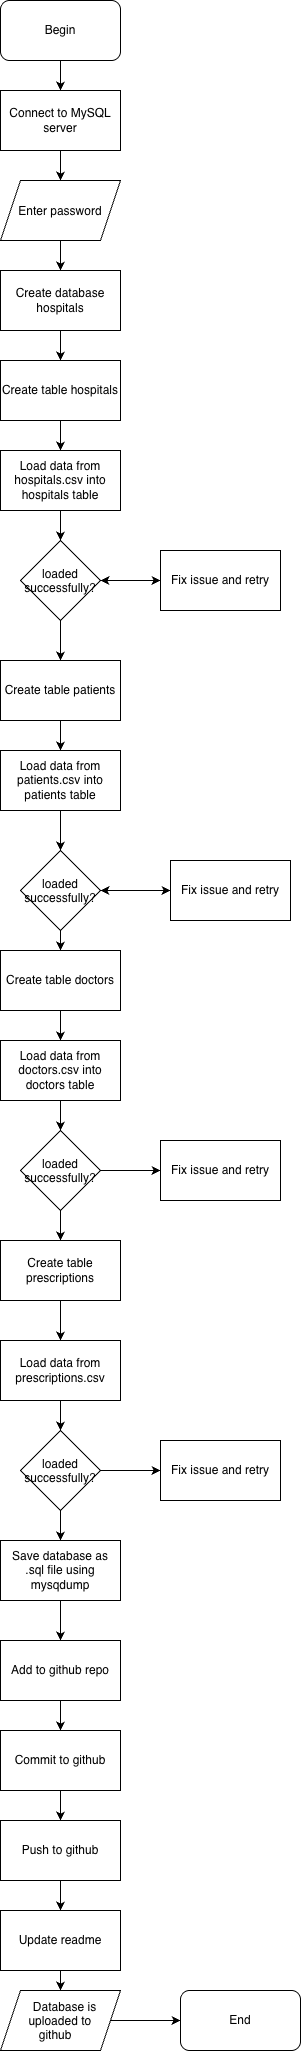

The diagram above was exported from draw.io. Its source (the exported page's mxGraphModel, read from the mxfile embedded in the PNG):
<mxGraphModel dx="694" dy="591" grid="1" gridSize="10" guides="1" tooltips="1" connect="1" arrows="1" fold="1" page="1" pageScale="1" pageWidth="850" pageHeight="1100" math="0" shadow="0">
  <root>
    <mxCell id="0" />
    <mxCell id="1" parent="0" />
    <mxCell id="Ty9WqZzocJa5XNuO0qYh-5" edge="1" parent="1" source="Ty9WqZzocJa5XNuO0qYh-1" style="edgeStyle=orthogonalEdgeStyle;rounded=0;orthogonalLoop=1;jettySize=auto;html=1;" target="Ty9WqZzocJa5XNuO0qYh-4" value="">
      <mxGeometry relative="1" as="geometry" />
    </mxCell>
    <mxCell id="Ty9WqZzocJa5XNuO0qYh-1" parent="1" style="rounded=1;whiteSpace=wrap;html=1;roundedPerimeter=1;" value="Begin" vertex="1">
      <mxGeometry height="60" width="120" x="110" y="80" as="geometry" />
    </mxCell>
    <mxCell id="Ty9WqZzocJa5XNuO0qYh-7" edge="1" parent="1" source="Ty9WqZzocJa5XNuO0qYh-4" style="edgeStyle=orthogonalEdgeStyle;rounded=0;orthogonalLoop=1;jettySize=auto;html=1;" target="Ty9WqZzocJa5XNuO0qYh-6" value="">
      <mxGeometry relative="1" as="geometry" />
    </mxCell>
    <mxCell id="Ty9WqZzocJa5XNuO0qYh-4" parent="1" style="rounded=0;whiteSpace=wrap;html=1;" value="Connect to MySQL server" vertex="1">
      <mxGeometry height="60" width="120" x="110" y="170" as="geometry" />
    </mxCell>
    <mxCell id="Ty9WqZzocJa5XNuO0qYh-11" edge="1" parent="1" source="Ty9WqZzocJa5XNuO0qYh-6" style="edgeStyle=orthogonalEdgeStyle;rounded=0;orthogonalLoop=1;jettySize=auto;html=1;" target="Ty9WqZzocJa5XNuO0qYh-10" value="">
      <mxGeometry relative="1" as="geometry" />
    </mxCell>
    <mxCell id="Ty9WqZzocJa5XNuO0qYh-6" parent="1" style="shape=parallelogram;perimeter=parallelogramPerimeter;whiteSpace=wrap;html=1;shapeInside=1;fixedSize=1;rounded=0;" value="Enter password" vertex="1">
      <mxGeometry height="60" width="120" x="110" y="260" as="geometry" />
    </mxCell>
    <mxCell id="Ty9WqZzocJa5XNuO0qYh-13" edge="1" parent="1" source="Ty9WqZzocJa5XNuO0qYh-10" style="edgeStyle=orthogonalEdgeStyle;rounded=0;orthogonalLoop=1;jettySize=auto;html=1;" target="Ty9WqZzocJa5XNuO0qYh-12" value="">
      <mxGeometry relative="1" as="geometry" />
    </mxCell>
    <mxCell id="Ty9WqZzocJa5XNuO0qYh-10" parent="1" style="rounded=0;whiteSpace=wrap;html=1;" value="Create database hospitals" vertex="1">
      <mxGeometry height="60" width="120" x="110" y="350" as="geometry" />
    </mxCell>
    <mxCell id="Ty9WqZzocJa5XNuO0qYh-15" edge="1" parent="1" source="Ty9WqZzocJa5XNuO0qYh-12" style="edgeStyle=orthogonalEdgeStyle;rounded=0;orthogonalLoop=1;jettySize=auto;html=1;" target="Ty9WqZzocJa5XNuO0qYh-14" value="">
      <mxGeometry relative="1" as="geometry" />
    </mxCell>
    <mxCell id="Ty9WqZzocJa5XNuO0qYh-12" parent="1" style="rounded=0;whiteSpace=wrap;html=1;" value="Create table hospitals" vertex="1">
      <mxGeometry height="60" width="120" x="110" y="440" as="geometry" />
    </mxCell>
    <mxCell id="Ty9WqZzocJa5XNuO0qYh-17" edge="1" parent="1" source="Ty9WqZzocJa5XNuO0qYh-14" style="edgeStyle=orthogonalEdgeStyle;rounded=0;orthogonalLoop=1;jettySize=auto;html=1;" target="Ty9WqZzocJa5XNuO0qYh-16" value="">
      <mxGeometry relative="1" as="geometry" />
    </mxCell>
    <mxCell id="Ty9WqZzocJa5XNuO0qYh-14" parent="1" style="rounded=0;whiteSpace=wrap;html=1;" value="Load data from hospitals.csv into hospitals table" vertex="1">
      <mxGeometry height="60" width="120" x="110" y="530" as="geometry" />
    </mxCell>
    <mxCell id="Ty9WqZzocJa5XNuO0qYh-19" edge="1" parent="1" source="Ty9WqZzocJa5XNuO0qYh-16" style="edgeStyle=orthogonalEdgeStyle;rounded=0;orthogonalLoop=1;jettySize=auto;html=1;" target="Ty9WqZzocJa5XNuO0qYh-18" value="">
      <mxGeometry relative="1" as="geometry" />
    </mxCell>
    <mxCell id="Ty9WqZzocJa5XNuO0qYh-22" edge="1" parent="1" source="Ty9WqZzocJa5XNuO0qYh-16" style="edgeStyle=orthogonalEdgeStyle;rounded=0;orthogonalLoop=1;jettySize=auto;html=1;" target="Ty9WqZzocJa5XNuO0qYh-21" value="">
      <mxGeometry relative="1" as="geometry" />
    </mxCell>
    <mxCell id="Ty9WqZzocJa5XNuO0qYh-16" parent="1" style="rhombus;whiteSpace=wrap;html=1;shapeInside=1;rounded=0;" value="loaded successfully?" vertex="1">
      <mxGeometry height="80" width="80" x="130" y="620" as="geometry" />
    </mxCell>
    <mxCell id="Ty9WqZzocJa5XNuO0qYh-20" edge="1" parent="1" source="Ty9WqZzocJa5XNuO0qYh-18" style="edgeStyle=orthogonalEdgeStyle;rounded=0;orthogonalLoop=1;jettySize=auto;html=1;" target="Ty9WqZzocJa5XNuO0qYh-16" value="">
      <mxGeometry relative="1" as="geometry" />
    </mxCell>
    <mxCell id="Ty9WqZzocJa5XNuO0qYh-18" parent="1" style="whiteSpace=wrap;html=1;rounded=0;" value="Fix issue and retry" vertex="1">
      <mxGeometry height="60" width="120" x="270" y="630" as="geometry" />
    </mxCell>
    <mxCell id="Ty9WqZzocJa5XNuO0qYh-24" edge="1" parent="1" source="Ty9WqZzocJa5XNuO0qYh-21" style="edgeStyle=orthogonalEdgeStyle;rounded=0;orthogonalLoop=1;jettySize=auto;html=1;" target="Ty9WqZzocJa5XNuO0qYh-23" value="">
      <mxGeometry relative="1" as="geometry" />
    </mxCell>
    <mxCell id="Ty9WqZzocJa5XNuO0qYh-21" parent="1" style="whiteSpace=wrap;html=1;rounded=0;" value="Create table patients" vertex="1">
      <mxGeometry height="60" width="120" x="110" y="740" as="geometry" />
    </mxCell>
    <mxCell id="Ty9WqZzocJa5XNuO0qYh-26" edge="1" parent="1" source="Ty9WqZzocJa5XNuO0qYh-23" style="edgeStyle=orthogonalEdgeStyle;rounded=0;orthogonalLoop=1;jettySize=auto;html=1;" target="Ty9WqZzocJa5XNuO0qYh-25" value="">
      <mxGeometry relative="1" as="geometry" />
    </mxCell>
    <mxCell id="Ty9WqZzocJa5XNuO0qYh-23" parent="1" style="whiteSpace=wrap;html=1;rounded=0;" value="Load data from patients.csv into patients table" vertex="1">
      <mxGeometry height="60" width="120" x="110" y="830" as="geometry" />
    </mxCell>
    <mxCell id="Ty9WqZzocJa5XNuO0qYh-31" edge="1" parent="1" source="Ty9WqZzocJa5XNuO0qYh-25" style="edgeStyle=orthogonalEdgeStyle;rounded=0;orthogonalLoop=1;jettySize=auto;html=1;" target="Ty9WqZzocJa5XNuO0qYh-28" value="">
      <mxGeometry relative="1" as="geometry" />
    </mxCell>
    <mxCell id="Ty9WqZzocJa5XNuO0qYh-25" parent="1" style="rhombus;whiteSpace=wrap;html=1;shapeInside=1;rounded=0;" value="loaded successfully?" vertex="1">
      <mxGeometry height="80" width="80" x="130" y="930" as="geometry" />
    </mxCell>
    <mxCell id="Ty9WqZzocJa5XNuO0qYh-27" edge="1" parent="1" source="Ty9WqZzocJa5XNuO0qYh-28" style="edgeStyle=orthogonalEdgeStyle;rounded=0;orthogonalLoop=1;jettySize=auto;html=1;entryX=1;entryY=0.5;entryDx=0;entryDy=0;" target="Ty9WqZzocJa5XNuO0qYh-25" value="">
      <mxGeometry relative="1" as="geometry">
        <Array as="points" />
        <mxPoint x="330" y="1040" as="targetPoint" />
      </mxGeometry>
    </mxCell>
    <mxCell id="Ty9WqZzocJa5XNuO0qYh-28" parent="1" style="whiteSpace=wrap;html=1;rounded=0;" value="Fix issue and retry" vertex="1">
      <mxGeometry height="60" width="120" x="280" y="940" as="geometry" />
    </mxCell>
    <mxCell id="Ty9WqZzocJa5XNuO0qYh-42" edge="1" parent="1" source="Ty9WqZzocJa5XNuO0qYh-32" style="edgeStyle=orthogonalEdgeStyle;rounded=0;orthogonalLoop=1;jettySize=auto;html=1;" target="Ty9WqZzocJa5XNuO0qYh-33" value="">
      <mxGeometry relative="1" as="geometry" />
    </mxCell>
    <mxCell id="Ty9WqZzocJa5XNuO0qYh-32" parent="1" style="whiteSpace=wrap;html=1;rounded=0;" value="Create table doctors" vertex="1">
      <mxGeometry height="60" width="120" x="110" y="1030" as="geometry" />
    </mxCell>
    <mxCell id="Ty9WqZzocJa5XNuO0qYh-44" edge="1" parent="1" source="Ty9WqZzocJa5XNuO0qYh-33" style="edgeStyle=orthogonalEdgeStyle;rounded=0;orthogonalLoop=1;jettySize=auto;html=1;" target="Ty9WqZzocJa5XNuO0qYh-43" value="">
      <mxGeometry relative="1" as="geometry" />
    </mxCell>
    <mxCell id="Ty9WqZzocJa5XNuO0qYh-33" parent="1" style="whiteSpace=wrap;html=1;rounded=0;" value="Load data from doctors.csv into doctors table" vertex="1">
      <mxGeometry height="60" width="120" x="110" y="1120" as="geometry" />
    </mxCell>
    <mxCell id="Ty9WqZzocJa5XNuO0qYh-36" edge="1" parent="1" style="endArrow=classic;html=1;rounded=0;" target="Ty9WqZzocJa5XNuO0qYh-32" value="">
      <mxGeometry height="50" relative="1" width="50" as="geometry">
        <mxPoint x="170" y="1010" as="sourcePoint" />
        <mxPoint x="220" y="960" as="targetPoint" />
      </mxGeometry>
    </mxCell>
    <mxCell id="Ty9WqZzocJa5XNuO0qYh-46" edge="1" parent="1" source="Ty9WqZzocJa5XNuO0qYh-43" style="edgeStyle=orthogonalEdgeStyle;rounded=0;orthogonalLoop=1;jettySize=auto;html=1;" target="Ty9WqZzocJa5XNuO0qYh-45" value="">
      <mxGeometry relative="1" as="geometry" />
    </mxCell>
    <mxCell id="Ty9WqZzocJa5XNuO0qYh-48" edge="1" parent="1" source="Ty9WqZzocJa5XNuO0qYh-43" style="edgeStyle=orthogonalEdgeStyle;rounded=0;orthogonalLoop=1;jettySize=auto;html=1;" target="Ty9WqZzocJa5XNuO0qYh-47" value="">
      <mxGeometry relative="1" as="geometry" />
    </mxCell>
    <mxCell id="Ty9WqZzocJa5XNuO0qYh-43" parent="1" style="rhombus;whiteSpace=wrap;html=1;shapeInside=1;rounded=0;" value="loaded successfully?" vertex="1">
      <mxGeometry height="80" width="80" x="130" y="1210" as="geometry" />
    </mxCell>
    <mxCell id="Ty9WqZzocJa5XNuO0qYh-45" parent="1" style="rounded=0;whiteSpace=wrap;html=1;" value="Fix issue and retry" vertex="1">
      <mxGeometry height="60" width="120" x="270" y="1220" as="geometry" />
    </mxCell>
    <mxCell id="Ty9WqZzocJa5XNuO0qYh-50" edge="1" parent="1" source="Ty9WqZzocJa5XNuO0qYh-47" style="edgeStyle=orthogonalEdgeStyle;rounded=0;orthogonalLoop=1;jettySize=auto;html=1;" target="Ty9WqZzocJa5XNuO0qYh-49" value="">
      <mxGeometry relative="1" as="geometry" />
    </mxCell>
    <mxCell id="Ty9WqZzocJa5XNuO0qYh-47" parent="1" style="rounded=0;whiteSpace=wrap;html=1;" value="Create table prescriptions" vertex="1">
      <mxGeometry height="60" width="120" x="110" y="1320" as="geometry" />
    </mxCell>
    <mxCell id="Ty9WqZzocJa5XNuO0qYh-52" edge="1" parent="1" source="Ty9WqZzocJa5XNuO0qYh-49" style="edgeStyle=orthogonalEdgeStyle;rounded=0;orthogonalLoop=1;jettySize=auto;html=1;" target="Ty9WqZzocJa5XNuO0qYh-51" value="">
      <mxGeometry relative="1" as="geometry" />
    </mxCell>
    <mxCell id="Ty9WqZzocJa5XNuO0qYh-49" parent="1" style="rounded=0;whiteSpace=wrap;html=1;" value="Load data from prescriptions.csv" vertex="1">
      <mxGeometry height="60" width="120" x="110" y="1420" as="geometry" />
    </mxCell>
    <mxCell id="Ty9WqZzocJa5XNuO0qYh-54" edge="1" parent="1" source="Ty9WqZzocJa5XNuO0qYh-51" style="edgeStyle=orthogonalEdgeStyle;rounded=0;orthogonalLoop=1;jettySize=auto;html=1;" target="Ty9WqZzocJa5XNuO0qYh-53" value="">
      <mxGeometry relative="1" as="geometry" />
    </mxCell>
    <mxCell id="Ty9WqZzocJa5XNuO0qYh-56" edge="1" parent="1" source="Ty9WqZzocJa5XNuO0qYh-51" style="edgeStyle=orthogonalEdgeStyle;rounded=0;orthogonalLoop=1;jettySize=auto;html=1;" target="Ty9WqZzocJa5XNuO0qYh-55" value="">
      <mxGeometry relative="1" as="geometry" />
    </mxCell>
    <mxCell id="Ty9WqZzocJa5XNuO0qYh-51" parent="1" style="rhombus;whiteSpace=wrap;html=1;shapeInside=1;rounded=0;" value="loaded successfully?" vertex="1">
      <mxGeometry height="80" width="80" x="130" y="1510" as="geometry" />
    </mxCell>
    <mxCell id="Ty9WqZzocJa5XNuO0qYh-53" parent="1" style="rounded=0;whiteSpace=wrap;html=1;" value="Fix issue and retry" vertex="1">
      <mxGeometry height="60" width="120" x="270" y="1520" as="geometry" />
    </mxCell>
    <mxCell id="Ty9WqZzocJa5XNuO0qYh-60" edge="1" parent="1" source="Ty9WqZzocJa5XNuO0qYh-55" style="edgeStyle=orthogonalEdgeStyle;rounded=0;orthogonalLoop=1;jettySize=auto;html=1;" target="Ty9WqZzocJa5XNuO0qYh-59" value="">
      <mxGeometry relative="1" as="geometry" />
    </mxCell>
    <mxCell id="Ty9WqZzocJa5XNuO0qYh-55" parent="1" style="rounded=0;whiteSpace=wrap;html=1;" value="Save database as .sql file using mysqdump" vertex="1">
      <mxGeometry height="60" width="120" x="110" y="1620" as="geometry" />
    </mxCell>
    <mxCell id="Ty9WqZzocJa5XNuO0qYh-62" edge="1" parent="1" source="Ty9WqZzocJa5XNuO0qYh-59" style="edgeStyle=orthogonalEdgeStyle;rounded=0;orthogonalLoop=1;jettySize=auto;html=1;" target="Ty9WqZzocJa5XNuO0qYh-61" value="">
      <mxGeometry relative="1" as="geometry" />
    </mxCell>
    <mxCell id="Ty9WqZzocJa5XNuO0qYh-59" parent="1" style="rounded=0;whiteSpace=wrap;html=1;" value="Add to github repo" vertex="1">
      <mxGeometry height="60" width="120" x="110" y="1720" as="geometry" />
    </mxCell>
    <mxCell id="Ty9WqZzocJa5XNuO0qYh-64" edge="1" parent="1" source="Ty9WqZzocJa5XNuO0qYh-61" style="edgeStyle=orthogonalEdgeStyle;rounded=0;orthogonalLoop=1;jettySize=auto;html=1;" target="Ty9WqZzocJa5XNuO0qYh-63" value="">
      <mxGeometry relative="1" as="geometry" />
    </mxCell>
    <mxCell id="Ty9WqZzocJa5XNuO0qYh-61" parent="1" style="rounded=0;whiteSpace=wrap;html=1;" value="Commit to github" vertex="1">
      <mxGeometry height="60" width="120" x="110" y="1810" as="geometry" />
    </mxCell>
    <mxCell id="Ty9WqZzocJa5XNuO0qYh-66" edge="1" parent="1" source="Ty9WqZzocJa5XNuO0qYh-63" style="edgeStyle=orthogonalEdgeStyle;rounded=0;orthogonalLoop=1;jettySize=auto;html=1;" target="Ty9WqZzocJa5XNuO0qYh-65" value="">
      <mxGeometry relative="1" as="geometry" />
    </mxCell>
    <mxCell id="Ty9WqZzocJa5XNuO0qYh-63" parent="1" style="rounded=0;whiteSpace=wrap;html=1;" value="Push to github" vertex="1">
      <mxGeometry height="60" width="120" x="110" y="1900" as="geometry" />
    </mxCell>
    <mxCell id="Ty9WqZzocJa5XNuO0qYh-71" edge="1" parent="1" source="Ty9WqZzocJa5XNuO0qYh-65" style="edgeStyle=orthogonalEdgeStyle;rounded=0;orthogonalLoop=1;jettySize=auto;html=1;" target="Ty9WqZzocJa5XNuO0qYh-69" value="">
      <mxGeometry relative="1" as="geometry" />
    </mxCell>
    <mxCell id="Ty9WqZzocJa5XNuO0qYh-65" parent="1" style="whiteSpace=wrap;html=1;rounded=0;" value="Update readme" vertex="1">
      <mxGeometry height="60" width="120" x="110" y="1990" as="geometry" />
    </mxCell>
    <mxCell id="Ty9WqZzocJa5XNuO0qYh-67" parent="1" style="rounded=1;whiteSpace=wrap;html=1;roundedPerimeter=1;" value="End" vertex="1">
      <mxGeometry height="60" width="120" x="290" y="2070" as="geometry" />
    </mxCell>
    <mxCell id="Ty9WqZzocJa5XNuO0qYh-70" edge="1" parent="1" source="Ty9WqZzocJa5XNuO0qYh-69" style="edgeStyle=orthogonalEdgeStyle;rounded=0;orthogonalLoop=1;jettySize=auto;html=1;" target="Ty9WqZzocJa5XNuO0qYh-67" value="">
      <mxGeometry relative="1" as="geometry" />
    </mxCell>
    <mxCell id="Ty9WqZzocJa5XNuO0qYh-69" parent="1" style="shape=parallelogram;perimeter=parallelogramPerimeter;whiteSpace=wrap;html=1;shapeInside=1;fixedSize=1;" value="Database is uploaded to github" vertex="1">
      <mxGeometry height="60" width="120" x="110" y="2070" as="geometry" />
    </mxCell>
  </root>
</mxGraphModel>